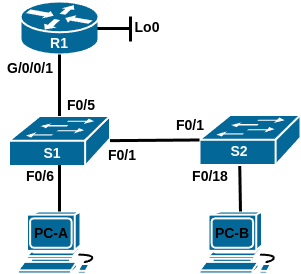

The diagram above was exported from draw.io. Its source (the exported page's mxGraphModel, read from the mxfile embedded in the PNG):
<mxGraphModel dx="819" dy="555" grid="1" gridSize="10" guides="1" tooltips="1" connect="1" arrows="1" fold="1" page="1" pageScale="1" pageWidth="827" pageHeight="1169" math="0" shadow="0">
  <root>
    <mxCell id="0" />
    <mxCell id="1" parent="0" />
    <mxCell id="f9OrkrOD7GsaYfjVP4bd-7" value="" style="group" parent="1" vertex="1" connectable="0">
      <mxGeometry x="267.5" y="390" width="83" height="62" as="geometry" />
    </mxCell>
    <mxCell id="f9OrkrOD7GsaYfjVP4bd-1" value="" style="shape=mxgraph.cisco.computers_and_peripherals.workstation;sketch=0;html=1;pointerEvents=1;dashed=0;fillColor=#036897;strokeColor=#ffffff;strokeWidth=2;verticalLabelPosition=bottom;verticalAlign=top;align=center;outlineConnect=0;" parent="f9OrkrOD7GsaYfjVP4bd-7" vertex="1">
      <mxGeometry width="83" height="62" as="geometry" />
    </mxCell>
    <mxCell id="f9OrkrOD7GsaYfjVP4bd-6" value="&lt;b&gt;&lt;font style=&quot;font-size: 14px;&quot;&gt;PC-A&lt;/font&gt;&lt;/b&gt;" style="text;html=1;align=center;verticalAlign=middle;whiteSpace=wrap;rounded=0;" parent="f9OrkrOD7GsaYfjVP4bd-7" vertex="1">
      <mxGeometry x="3" y="7" width="60" height="30" as="geometry" />
    </mxCell>
    <mxCell id="f9OrkrOD7GsaYfjVP4bd-9" value="" style="group" parent="1" vertex="1" connectable="0">
      <mxGeometry x="449" y="294.5" width="101" height="53" as="geometry" />
    </mxCell>
    <mxCell id="f9OrkrOD7GsaYfjVP4bd-2" value="" style="shape=mxgraph.cisco.switches.workgroup_switch;sketch=0;html=1;pointerEvents=1;dashed=0;fillColor=#036897;strokeColor=#ffffff;strokeWidth=2;verticalLabelPosition=bottom;verticalAlign=top;align=center;outlineConnect=0;" parent="f9OrkrOD7GsaYfjVP4bd-9" vertex="1">
      <mxGeometry y="-1" width="101" height="50" as="geometry" />
    </mxCell>
    <mxCell id="f9OrkrOD7GsaYfjVP4bd-8" value="&lt;b&gt;&lt;font color=&quot;#ffffff&quot; style=&quot;font-size: 14px;&quot;&gt;S2&lt;/font&gt;&lt;/b&gt;" style="text;html=1;align=center;verticalAlign=middle;whiteSpace=wrap;rounded=0;" parent="f9OrkrOD7GsaYfjVP4bd-9" vertex="1">
      <mxGeometry x="10" y="20" width="60" height="30" as="geometry" />
    </mxCell>
    <mxCell id="f9OrkrOD7GsaYfjVP4bd-11" value="" style="group" parent="1" vertex="1" connectable="0">
      <mxGeometry x="270" y="180" width="78" height="57" as="geometry" />
    </mxCell>
    <mxCell id="f9OrkrOD7GsaYfjVP4bd-3" value="" style="shape=mxgraph.cisco.routers.router;sketch=0;html=1;pointerEvents=1;dashed=0;fillColor=#036897;strokeColor=#ffffff;strokeWidth=2;verticalLabelPosition=bottom;verticalAlign=top;align=center;outlineConnect=0;" parent="f9OrkrOD7GsaYfjVP4bd-11" vertex="1">
      <mxGeometry width="78" height="53" as="geometry" />
    </mxCell>
    <mxCell id="f9OrkrOD7GsaYfjVP4bd-10" value="&lt;b&gt;&lt;font color=&quot;#ffffff&quot; style=&quot;font-size: 14px;&quot;&gt;R1&lt;/font&gt;&lt;/b&gt;" style="text;html=1;align=center;verticalAlign=middle;whiteSpace=wrap;rounded=0;" parent="f9OrkrOD7GsaYfjVP4bd-11" vertex="1">
      <mxGeometry x="9" y="27" width="60" height="30" as="geometry" />
    </mxCell>
    <mxCell id="f9OrkrOD7GsaYfjVP4bd-13" value="&lt;b&gt;&lt;font style=&quot;font-size: 14px;&quot;&gt;F0/6&lt;/font&gt;&lt;/b&gt;" style="text;html=1;align=center;verticalAlign=middle;whiteSpace=wrap;rounded=0;" parent="1" vertex="1">
      <mxGeometry x="260" y="340" width="60" height="30" as="geometry" />
    </mxCell>
    <mxCell id="f9OrkrOD7GsaYfjVP4bd-16" value="&lt;b&gt;&lt;font style=&quot;font-size: 14px;&quot;&gt;G/0/0/1&lt;/font&gt;&lt;/b&gt;" style="text;html=1;align=center;verticalAlign=middle;whiteSpace=wrap;rounded=0;" parent="1" vertex="1">
      <mxGeometry x="250" y="230" width="60" height="34" as="geometry" />
    </mxCell>
    <mxCell id="2piaRRsvQxlYRXwN0LXb-1" value="" style="group" parent="1" vertex="1" connectable="0">
      <mxGeometry x="260" y="290" width="101" height="53" as="geometry" />
    </mxCell>
    <mxCell id="2piaRRsvQxlYRXwN0LXb-2" value="" style="shape=mxgraph.cisco.switches.workgroup_switch;sketch=0;html=1;pointerEvents=1;dashed=0;fillColor=#036897;strokeColor=#ffffff;strokeWidth=2;verticalLabelPosition=bottom;verticalAlign=top;align=center;outlineConnect=0;" parent="2piaRRsvQxlYRXwN0LXb-1" vertex="1">
      <mxGeometry x="-1.5" y="4.5" width="101" height="50" as="geometry" />
    </mxCell>
    <mxCell id="2piaRRsvQxlYRXwN0LXb-3" value="&lt;b&gt;&lt;font color=&quot;#ffffff&quot; style=&quot;font-size: 14px;&quot;&gt;S1&lt;/font&gt;&lt;/b&gt;" style="text;html=1;align=center;verticalAlign=middle;whiteSpace=wrap;rounded=0;" parent="2piaRRsvQxlYRXwN0LXb-1" vertex="1">
      <mxGeometry x="12" y="27" width="60" height="30" as="geometry" />
    </mxCell>
    <mxCell id="2piaRRsvQxlYRXwN0LXb-13" value="" style="group" parent="1" vertex="1" connectable="0">
      <mxGeometry x="449" y="390" width="83" height="62" as="geometry" />
    </mxCell>
    <mxCell id="2piaRRsvQxlYRXwN0LXb-14" value="" style="shape=mxgraph.cisco.computers_and_peripherals.workstation;sketch=0;html=1;pointerEvents=1;dashed=0;fillColor=#036897;strokeColor=#ffffff;strokeWidth=2;verticalLabelPosition=bottom;verticalAlign=top;align=center;outlineConnect=0;" parent="2piaRRsvQxlYRXwN0LXb-13" vertex="1">
      <mxGeometry width="83" height="62" as="geometry" />
    </mxCell>
    <mxCell id="2piaRRsvQxlYRXwN0LXb-15" value="&lt;b&gt;&lt;font style=&quot;font-size: 14px;&quot;&gt;PC-B&lt;/font&gt;&lt;/b&gt;" style="text;html=1;align=center;verticalAlign=middle;whiteSpace=wrap;rounded=0;" parent="2piaRRsvQxlYRXwN0LXb-13" vertex="1">
      <mxGeometry x="3" y="7" width="60" height="30" as="geometry" />
    </mxCell>
    <mxCell id="2piaRRsvQxlYRXwN0LXb-4" value="&lt;b&gt;&lt;font style=&quot;font-size: 14px;&quot;&gt;F0/5&lt;/font&gt;&lt;/b&gt;" style="text;html=1;align=center;verticalAlign=middle;whiteSpace=wrap;rounded=0;" parent="1" vertex="1">
      <mxGeometry x="301" y="269" width="60" height="30" as="geometry" />
    </mxCell>
    <mxCell id="2piaRRsvQxlYRXwN0LXb-20" value="&lt;b&gt;&lt;font style=&quot;font-size: 14px;&quot;&gt;F0/1&lt;/font&gt;&lt;/b&gt;" style="text;html=1;align=center;verticalAlign=middle;whiteSpace=wrap;rounded=0;" parent="1" vertex="1">
      <mxGeometry x="342" y="318.5" width="60" height="30" as="geometry" />
    </mxCell>
    <mxCell id="2piaRRsvQxlYRXwN0LXb-21" value="&lt;b&gt;&lt;font style=&quot;font-size: 14px;&quot;&gt;F0/18&lt;/font&gt;&lt;/b&gt;" style="text;html=1;align=center;verticalAlign=middle;whiteSpace=wrap;rounded=0;" parent="1" vertex="1">
      <mxGeometry x="430" y="340" width="60" height="30" as="geometry" />
    </mxCell>
    <mxCell id="2piaRRsvQxlYRXwN0LXb-24" value="" style="endArrow=none;html=1;rounded=0;entryX=0.5;entryY=0;entryDx=0;entryDy=0;entryPerimeter=0;strokeWidth=3;exitX=0.5;exitY=1;exitDx=0;exitDy=0;exitPerimeter=0;" parent="1" source="f9OrkrOD7GsaYfjVP4bd-3" target="2piaRRsvQxlYRXwN0LXb-2" edge="1">
      <mxGeometry width="50" height="50" relative="1" as="geometry">
        <mxPoint x="280" y="210" as="sourcePoint" />
        <mxPoint x="220" y="305" as="targetPoint" />
      </mxGeometry>
    </mxCell>
    <mxCell id="2piaRRsvQxlYRXwN0LXb-25" value="" style="endArrow=none;html=1;rounded=0;entryX=0.5;entryY=0;entryDx=0;entryDy=0;entryPerimeter=0;strokeWidth=3;exitX=0.5;exitY=0.98;exitDx=0;exitDy=0;exitPerimeter=0;" parent="1" source="2piaRRsvQxlYRXwN0LXb-2" target="f9OrkrOD7GsaYfjVP4bd-1" edge="1">
      <mxGeometry width="50" height="50" relative="1" as="geometry">
        <mxPoint x="330" y="370" as="sourcePoint" />
        <mxPoint x="270" y="378.5" as="targetPoint" />
      </mxGeometry>
    </mxCell>
    <mxCell id="2piaRRsvQxlYRXwN0LXb-26" value="" style="endArrow=none;html=1;rounded=0;strokeWidth=3;" parent="1" source="f9OrkrOD7GsaYfjVP4bd-8" target="2piaRRsvQxlYRXwN0LXb-14" edge="1">
      <mxGeometry width="50" height="50" relative="1" as="geometry">
        <mxPoint x="489" y="348.5" as="sourcePoint" />
        <mxPoint x="490" y="392.5" as="targetPoint" />
      </mxGeometry>
    </mxCell>
    <mxCell id="2piaRRsvQxlYRXwN0LXb-27" value="" style="endArrow=none;html=1;rounded=0;entryX=0;entryY=0.5;entryDx=0;entryDy=0;entryPerimeter=0;strokeWidth=3;" parent="1" source="2piaRRsvQxlYRXwN0LXb-2" target="f9OrkrOD7GsaYfjVP4bd-2" edge="1">
      <mxGeometry width="50" height="50" relative="1" as="geometry">
        <mxPoint x="400" y="260" as="sourcePoint" />
        <mxPoint x="498" y="260" as="targetPoint" />
      </mxGeometry>
    </mxCell>
    <mxCell id="f9OrkrOD7GsaYfjVP4bd-12" value="&lt;b&gt;&lt;font style=&quot;font-size: 14px;&quot;&gt;F0/1&lt;/font&gt;&lt;/b&gt;" style="text;html=1;align=center;verticalAlign=middle;whiteSpace=wrap;rounded=0;" parent="1" vertex="1">
      <mxGeometry x="410" y="288.5" width="60" height="30" as="geometry" />
    </mxCell>
    <mxCell id="eAq3PG8LsDqVCl4yVl1u-1" value="" style="endArrow=none;html=1;rounded=0;strokeWidth=3;" edge="1" parent="1">
      <mxGeometry width="50" height="50" relative="1" as="geometry">
        <mxPoint x="347" y="207" as="sourcePoint" />
        <mxPoint x="380" y="207" as="targetPoint" />
      </mxGeometry>
    </mxCell>
    <mxCell id="eAq3PG8LsDqVCl4yVl1u-2" value="" style="endArrow=none;html=1;rounded=0;strokeWidth=3;" edge="1" parent="1">
      <mxGeometry width="50" height="50" relative="1" as="geometry">
        <mxPoint x="380" y="195" as="sourcePoint" />
        <mxPoint x="380" y="220" as="targetPoint" />
      </mxGeometry>
    </mxCell>
    <mxCell id="eAq3PG8LsDqVCl4yVl1u-3" value="&lt;b&gt;&lt;font style=&quot;font-size: 14px;&quot;&gt;Lo0&lt;/font&gt;&lt;/b&gt;" style="text;html=1;align=center;verticalAlign=middle;whiteSpace=wrap;rounded=0;" vertex="1" parent="1">
      <mxGeometry x="367" y="190.5" width="60" height="30" as="geometry" />
    </mxCell>
  </root>
</mxGraphModel>